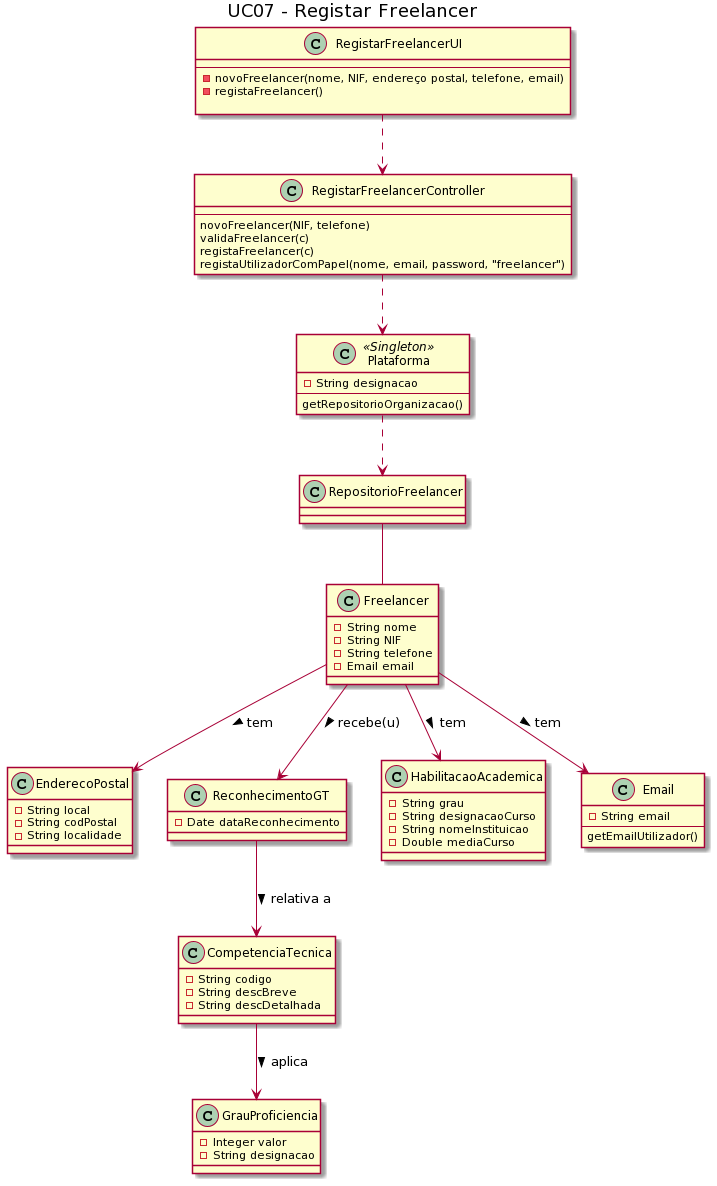

The diagram above was rendered by PlantUML. Its source (embedded in the PNG):
@startuml
title UC07 - Registar Freelancer

top to bottom direction

class Plataforma <<Singleton>> {
    -String designacao
    --
    getRepositorioOrganizacao()
}

class RegistarFreelancerUI{
    --
    -novoFreelancer(nome, NIF, endereço postal, telefone, email)
    -registaFreelancer()

}

class RegistarFreelancerController{
    --
    novoFreelancer(NIF, telefone)
    validaFreelancer(c)
    registaFreelancer(c)
    registaUtilizadorComPapel(nome, email, password, "freelancer")
}

class Freelancer {
    -String nome
    -String NIF
    -String telefone
    -Email email
}

class EnderecoPostal {
    -String local
    -String codPostal
    -String localidade
}

class ReconhecimentoGT {
    -Date dataReconhecimento
}

class HabilitacaoAcademica {
    -String grau
    -String designacaoCurso
    -String nomeInstituicao
    -Double mediaCurso
}

class CompetenciaTecnica {
    -String codigo
    -String descBreve
    -String descDetalhada
}

class GrauProficiencia {
    -Integer valor
    -String designacao
}

class RepositorioFreelancer{

}

class Email {
    -String email
    --
    getEmailUtilizador()
}

RegistarFreelancerUI ..> RegistarFreelancerController
RegistarFreelancerController ..> Plataforma
Freelancer --> ReconhecimentoGT: recebe(u) >
ReconhecimentoGT --> CompetenciaTecnica: relativa a >
CompetenciaTecnica --> GrauProficiencia: aplica >
Freelancer --> HabilitacaoAcademica: tem >
Freelancer --> EnderecoPostal: tem >
Freelancer --> Email: tem >
Plataforma ..> RepositorioFreelancer
RepositorioFreelancer -- Freelancer
@enduml